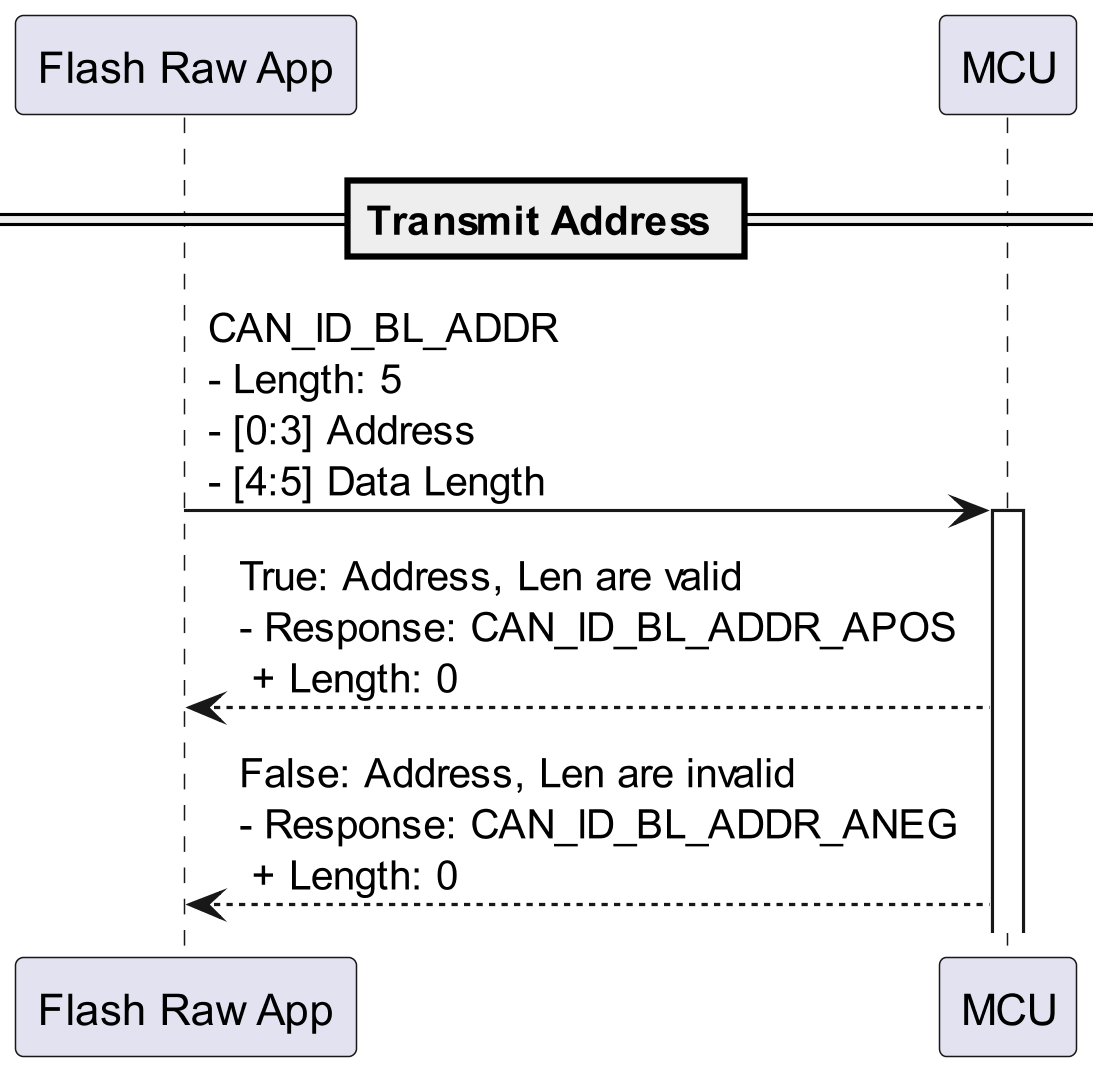

The diagram above was rendered by PlantUML. Its source (embedded in the PNG):
@startuml

participant APP as "Flash Raw App"
participant MCU as "MCU"

skinparam dpi 300

== Transmit Address ==
APP->MCU++: CAN_ID_BL_ADDR \n- Length: 5 \n- [0:3] Address \n- [4:5] Data Length
MCU-->APP : True: Address, Len are valid \n- Response: CAN_ID_BL_ADDR_APOS \n + Length: 0
MCU-->APP : False: Address, Len are invalid \n- Response: CAN_ID_BL_ADDR_ANEG \n + Length: 0
@enduml